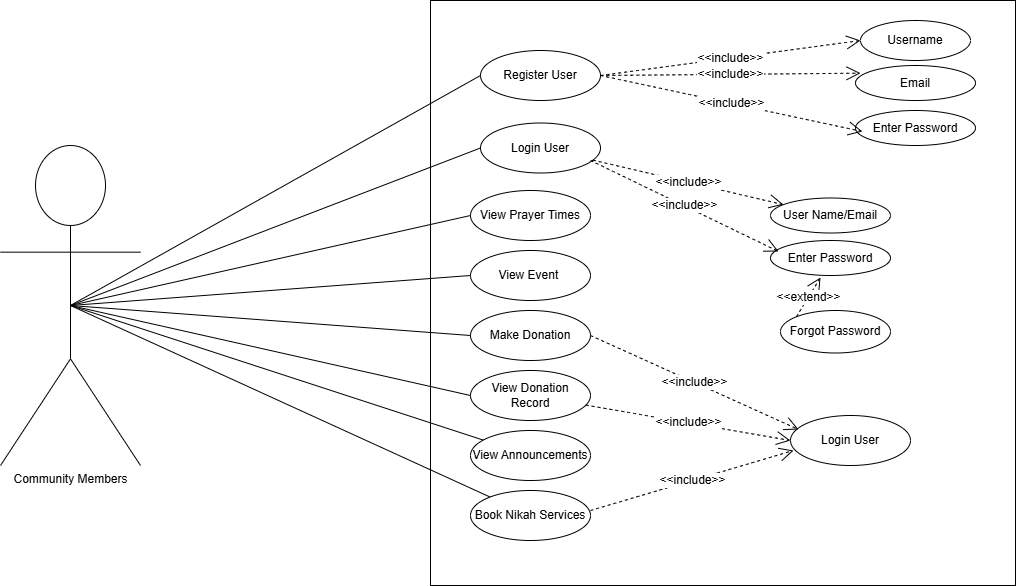

The diagram above was exported from draw.io. Its source (the exported page's mxGraphModel, read from the mxfile embedded in the PNG):
<mxGraphModel dx="1111" dy="525" grid="1" gridSize="10" guides="1" tooltips="1" connect="1" arrows="1" fold="1" page="1" pageScale="1" pageWidth="850" pageHeight="1100" math="0" shadow="0">
  <root>
    <mxCell id="0" />
    <mxCell id="1" parent="0" />
    <mxCell id="xs0uz8PzsRcV0qo_Jm3Y-1" value="Community Members" style="shape=umlActor;verticalLabelPosition=bottom;verticalAlign=top;html=1;outlineConnect=0;" parent="1" vertex="1">
      <mxGeometry x="50" y="175" width="140" height="320" as="geometry" />
    </mxCell>
    <mxCell id="xs0uz8PzsRcV0qo_Jm3Y-2" value="" style="whiteSpace=wrap;html=1;aspect=fixed;" parent="1" vertex="1">
      <mxGeometry x="480" y="30" width="585" height="585" as="geometry" />
    </mxCell>
    <mxCell id="xs0uz8PzsRcV0qo_Jm3Y-3" value="Register User" style="ellipse;whiteSpace=wrap;html=1;" parent="1" vertex="1">
      <mxGeometry x="530" y="80" width="120" height="50" as="geometry" />
    </mxCell>
    <mxCell id="xs0uz8PzsRcV0qo_Jm3Y-6" value="Login User" style="ellipse;whiteSpace=wrap;html=1;" parent="1" vertex="1">
      <mxGeometry x="530" y="152.5" width="120" height="50" as="geometry" />
    </mxCell>
    <mxCell id="xs0uz8PzsRcV0qo_Jm3Y-8" value="View Prayer Times" style="ellipse;whiteSpace=wrap;html=1;" parent="1" vertex="1">
      <mxGeometry x="520" y="220" width="120" height="50" as="geometry" />
    </mxCell>
    <mxCell id="xs0uz8PzsRcV0qo_Jm3Y-10" value="Make Donation" style="ellipse;whiteSpace=wrap;html=1;" parent="1" vertex="1">
      <mxGeometry x="520" y="340" width="120" height="50" as="geometry" />
    </mxCell>
    <mxCell id="xs0uz8PzsRcV0qo_Jm3Y-12" value="View Donation Record" style="ellipse;whiteSpace=wrap;html=1;" parent="1" vertex="1">
      <mxGeometry x="520" y="400" width="120" height="50" as="geometry" />
    </mxCell>
    <mxCell id="xs0uz8PzsRcV0qo_Jm3Y-14" value="View Event&amp;nbsp;" style="ellipse;whiteSpace=wrap;html=1;" parent="1" vertex="1">
      <mxGeometry x="520" y="280" width="120" height="50" as="geometry" />
    </mxCell>
    <mxCell id="xs0uz8PzsRcV0qo_Jm3Y-16" value="View Announcements" style="ellipse;whiteSpace=wrap;html=1;" parent="1" vertex="1">
      <mxGeometry x="520" y="460" width="120" height="50" as="geometry" />
    </mxCell>
    <mxCell id="xs0uz8PzsRcV0qo_Jm3Y-18" value="Book Nikah Services" style="ellipse;whiteSpace=wrap;html=1;" parent="1" vertex="1">
      <mxGeometry x="520" y="520" width="120" height="50" as="geometry" />
    </mxCell>
    <mxCell id="xs0uz8PzsRcV0qo_Jm3Y-20" value="" style="endArrow=none;html=1;rounded=0;entryX=0;entryY=0.5;entryDx=0;entryDy=0;exitX=0.5;exitY=0.5;exitDx=0;exitDy=0;exitPerimeter=0;" parent="1" source="xs0uz8PzsRcV0qo_Jm3Y-1" target="xs0uz8PzsRcV0qo_Jm3Y-3" edge="1">
      <mxGeometry width="50" height="50" relative="1" as="geometry">
        <mxPoint x="400" y="350" as="sourcePoint" />
        <mxPoint x="450" y="300" as="targetPoint" />
      </mxGeometry>
    </mxCell>
    <mxCell id="xs0uz8PzsRcV0qo_Jm3Y-21" value="" style="endArrow=none;html=1;rounded=0;entryX=0;entryY=0.5;entryDx=0;entryDy=0;exitX=0.5;exitY=0.5;exitDx=0;exitDy=0;exitPerimeter=0;" parent="1" source="xs0uz8PzsRcV0qo_Jm3Y-1" target="xs0uz8PzsRcV0qo_Jm3Y-6" edge="1">
      <mxGeometry width="50" height="50" relative="1" as="geometry">
        <mxPoint x="400" y="350" as="sourcePoint" />
        <mxPoint x="450" y="300" as="targetPoint" />
      </mxGeometry>
    </mxCell>
    <mxCell id="xs0uz8PzsRcV0qo_Jm3Y-22" value="" style="endArrow=none;html=1;rounded=0;entryX=0;entryY=0.5;entryDx=0;entryDy=0;exitX=0.5;exitY=0.5;exitDx=0;exitDy=0;exitPerimeter=0;" parent="1" source="xs0uz8PzsRcV0qo_Jm3Y-1" target="xs0uz8PzsRcV0qo_Jm3Y-8" edge="1">
      <mxGeometry width="50" height="50" relative="1" as="geometry">
        <mxPoint x="400" y="350" as="sourcePoint" />
        <mxPoint x="450" y="300" as="targetPoint" />
      </mxGeometry>
    </mxCell>
    <mxCell id="xs0uz8PzsRcV0qo_Jm3Y-23" value="" style="endArrow=none;html=1;rounded=0;entryX=0;entryY=0.5;entryDx=0;entryDy=0;exitX=0.5;exitY=0.5;exitDx=0;exitDy=0;exitPerimeter=0;" parent="1" source="xs0uz8PzsRcV0qo_Jm3Y-1" target="xs0uz8PzsRcV0qo_Jm3Y-10" edge="1">
      <mxGeometry width="50" height="50" relative="1" as="geometry">
        <mxPoint x="400" y="350" as="sourcePoint" />
        <mxPoint x="450" y="300" as="targetPoint" />
      </mxGeometry>
    </mxCell>
    <mxCell id="xs0uz8PzsRcV0qo_Jm3Y-24" value="" style="endArrow=none;html=1;rounded=0;entryX=0;entryY=0.5;entryDx=0;entryDy=0;exitX=0.5;exitY=0.5;exitDx=0;exitDy=0;exitPerimeter=0;" parent="1" source="xs0uz8PzsRcV0qo_Jm3Y-1" target="xs0uz8PzsRcV0qo_Jm3Y-12" edge="1">
      <mxGeometry width="50" height="50" relative="1" as="geometry">
        <mxPoint x="130" y="340" as="sourcePoint" />
        <mxPoint x="440" y="360" as="targetPoint" />
      </mxGeometry>
    </mxCell>
    <mxCell id="xs0uz8PzsRcV0qo_Jm3Y-25" value="" style="endArrow=none;html=1;rounded=0;entryX=0;entryY=0.5;entryDx=0;entryDy=0;" parent="1" target="xs0uz8PzsRcV0qo_Jm3Y-14" edge="1">
      <mxGeometry width="50" height="50" relative="1" as="geometry">
        <mxPoint x="120" y="335" as="sourcePoint" />
        <mxPoint x="400" y="420" as="targetPoint" />
      </mxGeometry>
    </mxCell>
    <mxCell id="xs0uz8PzsRcV0qo_Jm3Y-26" value="" style="endArrow=none;html=1;rounded=0;exitX=0.5;exitY=0.5;exitDx=0;exitDy=0;exitPerimeter=0;" parent="1" source="xs0uz8PzsRcV0qo_Jm3Y-1" target="xs0uz8PzsRcV0qo_Jm3Y-16" edge="1">
      <mxGeometry width="50" height="50" relative="1" as="geometry">
        <mxPoint x="130" y="340" as="sourcePoint" />
        <mxPoint x="380" y="450" as="targetPoint" />
      </mxGeometry>
    </mxCell>
    <mxCell id="xs0uz8PzsRcV0qo_Jm3Y-27" value="" style="endArrow=none;html=1;rounded=0;exitX=0.5;exitY=0.5;exitDx=0;exitDy=0;exitPerimeter=0;" parent="1" source="xs0uz8PzsRcV0qo_Jm3Y-1" target="xs0uz8PzsRcV0qo_Jm3Y-18" edge="1">
      <mxGeometry width="50" height="50" relative="1" as="geometry">
        <mxPoint x="310" y="560" as="sourcePoint" />
        <mxPoint x="360" y="510" as="targetPoint" />
      </mxGeometry>
    </mxCell>
    <mxCell id="gT6APXOBRaJfXa58rB23-2" value="Username" style="ellipse;whiteSpace=wrap;html=1;" vertex="1" parent="1">
      <mxGeometry x="910" y="50" width="110" height="40" as="geometry" />
    </mxCell>
    <mxCell id="gT6APXOBRaJfXa58rB23-4" value="&amp;lt;&amp;lt;include&amp;gt;&amp;gt;" style="endArrow=open;endSize=12;dashed=1;html=1;rounded=0;fontSize=12;curved=1;entryX=0;entryY=0.5;entryDx=0;entryDy=0;exitX=1;exitY=0.5;exitDx=0;exitDy=0;" edge="1" parent="1" source="xs0uz8PzsRcV0qo_Jm3Y-3" target="gT6APXOBRaJfXa58rB23-2">
      <mxGeometry width="160" relative="1" as="geometry">
        <mxPoint x="640" y="124.5" as="sourcePoint" />
        <mxPoint x="800" y="124.5" as="targetPoint" />
      </mxGeometry>
    </mxCell>
    <mxCell id="gT6APXOBRaJfXa58rB23-6" value="Email" style="ellipse;whiteSpace=wrap;html=1;" vertex="1" parent="1">
      <mxGeometry x="905" y="95" width="120" height="35" as="geometry" />
    </mxCell>
    <mxCell id="gT6APXOBRaJfXa58rB23-9" value="&amp;lt;&amp;lt;include&amp;gt;&amp;gt;" style="endArrow=open;endSize=12;dashed=1;html=1;rounded=0;fontSize=12;curved=1;exitX=1;exitY=0.5;exitDx=0;exitDy=0;entryX=0.042;entryY=0.22;entryDx=0;entryDy=0;entryPerimeter=0;" edge="1" parent="1" source="xs0uz8PzsRcV0qo_Jm3Y-3" target="gT6APXOBRaJfXa58rB23-6">
      <mxGeometry width="160" relative="1" as="geometry">
        <mxPoint x="660" y="170" as="sourcePoint" />
        <mxPoint x="820" y="170" as="targetPoint" />
      </mxGeometry>
    </mxCell>
    <mxCell id="gT6APXOBRaJfXa58rB23-10" value="Enter Password" style="ellipse;whiteSpace=wrap;html=1;" vertex="1" parent="1">
      <mxGeometry x="905" y="140" width="120" height="35" as="geometry" />
    </mxCell>
    <mxCell id="gT6APXOBRaJfXa58rB23-12" value="&amp;lt;&amp;lt;include&amp;gt;&amp;gt;" style="endArrow=open;endSize=12;dashed=1;html=1;rounded=0;fontSize=12;curved=1;exitX=1;exitY=0.5;exitDx=0;exitDy=0;entryX=0.058;entryY=0.6;entryDx=0;entryDy=0;entryPerimeter=0;" edge="1" parent="1" source="xs0uz8PzsRcV0qo_Jm3Y-3" target="gT6APXOBRaJfXa58rB23-10">
      <mxGeometry width="160" relative="1" as="geometry">
        <mxPoint x="680" y="170" as="sourcePoint" />
        <mxPoint x="840" y="170" as="targetPoint" />
      </mxGeometry>
    </mxCell>
    <mxCell id="gT6APXOBRaJfXa58rB23-13" value="User Name/Email" style="ellipse;whiteSpace=wrap;html=1;" vertex="1" parent="1">
      <mxGeometry x="820" y="227.5" width="120" height="35" as="geometry" />
    </mxCell>
    <mxCell id="gT6APXOBRaJfXa58rB23-15" style="edgeStyle=none;curved=1;rounded=0;orthogonalLoop=1;jettySize=auto;html=1;exitX=0.5;exitY=1;exitDx=0;exitDy=0;fontSize=12;startSize=8;endSize=8;" edge="1" parent="1" source="xs0uz8PzsRcV0qo_Jm3Y-8" target="xs0uz8PzsRcV0qo_Jm3Y-8">
      <mxGeometry relative="1" as="geometry" />
    </mxCell>
    <mxCell id="gT6APXOBRaJfXa58rB23-16" value="&amp;lt;&amp;lt;include&amp;gt;&amp;gt;" style="endArrow=open;endSize=12;dashed=1;html=1;rounded=0;fontSize=12;curved=1;" edge="1" parent="1" source="xs0uz8PzsRcV0qo_Jm3Y-6" target="gT6APXOBRaJfXa58rB23-13">
      <mxGeometry width="160" relative="1" as="geometry">
        <mxPoint x="660" y="195" as="sourcePoint" />
        <mxPoint x="820" y="195" as="targetPoint" />
      </mxGeometry>
    </mxCell>
    <mxCell id="gT6APXOBRaJfXa58rB23-17" value="Enter Password" style="ellipse;whiteSpace=wrap;html=1;" vertex="1" parent="1">
      <mxGeometry x="820" y="270" width="120" height="35" as="geometry" />
    </mxCell>
    <mxCell id="gT6APXOBRaJfXa58rB23-19" value="&amp;lt;&amp;lt;include&amp;gt;&amp;gt;" style="endArrow=open;endSize=12;dashed=1;html=1;rounded=0;fontSize=12;curved=1;exitX=0.917;exitY=0.75;exitDx=0;exitDy=0;exitPerimeter=0;entryX=0.067;entryY=0.314;entryDx=0;entryDy=0;entryPerimeter=0;" edge="1" parent="1" source="xs0uz8PzsRcV0qo_Jm3Y-6" target="gT6APXOBRaJfXa58rB23-17">
      <mxGeometry width="160" relative="1" as="geometry">
        <mxPoint x="670" y="269" as="sourcePoint" />
        <mxPoint x="830" y="269" as="targetPoint" />
      </mxGeometry>
    </mxCell>
    <mxCell id="gT6APXOBRaJfXa58rB23-20" value="Forgot Password" style="ellipse;whiteSpace=wrap;html=1;" vertex="1" parent="1">
      <mxGeometry x="830" y="340" width="110" height="42.5" as="geometry" />
    </mxCell>
    <mxCell id="gT6APXOBRaJfXa58rB23-22" value="&amp;lt;&amp;lt;extend&amp;gt;&amp;gt;" style="endArrow=open;endSize=12;dashed=1;html=1;rounded=0;fontSize=12;curved=1;entryX=0.417;entryY=1.057;entryDx=0;entryDy=0;entryPerimeter=0;exitX=0;exitY=0;exitDx=0;exitDy=0;" edge="1" parent="1" source="gT6APXOBRaJfXa58rB23-20" target="gT6APXOBRaJfXa58rB23-17">
      <mxGeometry width="160" relative="1" as="geometry">
        <mxPoint x="810" y="308.25" as="sourcePoint" />
        <mxPoint x="970" y="308.25" as="targetPoint" />
      </mxGeometry>
    </mxCell>
    <mxCell id="gT6APXOBRaJfXa58rB23-29" value="Login User" style="ellipse;whiteSpace=wrap;html=1;" vertex="1" parent="1">
      <mxGeometry x="840" y="445" width="120" height="50" as="geometry" />
    </mxCell>
    <mxCell id="gT6APXOBRaJfXa58rB23-31" value="&amp;lt;&amp;lt;include&amp;gt;&amp;gt;" style="endArrow=open;endSize=12;dashed=1;html=1;rounded=0;fontSize=12;curved=1;entryX=0.067;entryY=0.28;entryDx=0;entryDy=0;entryPerimeter=0;exitX=1;exitY=0.5;exitDx=0;exitDy=0;" edge="1" parent="1" source="xs0uz8PzsRcV0qo_Jm3Y-10" target="gT6APXOBRaJfXa58rB23-29">
      <mxGeometry width="160" relative="1" as="geometry">
        <mxPoint x="660" y="460" as="sourcePoint" />
        <mxPoint x="820" y="460" as="targetPoint" />
      </mxGeometry>
    </mxCell>
    <mxCell id="gT6APXOBRaJfXa58rB23-32" value="&amp;lt;&amp;lt;include&amp;gt;&amp;gt;" style="endArrow=open;endSize=12;dashed=1;html=1;rounded=0;fontSize=12;curved=1;entryX=0;entryY=0.5;entryDx=0;entryDy=0;" edge="1" parent="1" source="xs0uz8PzsRcV0qo_Jm3Y-12" target="gT6APXOBRaJfXa58rB23-29">
      <mxGeometry width="160" relative="1" as="geometry">
        <mxPoint x="680" y="480" as="sourcePoint" />
        <mxPoint x="840" y="480" as="targetPoint" />
      </mxGeometry>
    </mxCell>
    <mxCell id="gT6APXOBRaJfXa58rB23-33" value="&amp;lt;&amp;lt;include&amp;gt;&amp;gt;" style="endArrow=open;endSize=12;dashed=1;html=1;rounded=0;fontSize=12;curved=1;entryX=0.025;entryY=0.7;entryDx=0;entryDy=0;entryPerimeter=0;exitX=1;exitY=0.4;exitDx=0;exitDy=0;exitPerimeter=0;" edge="1" parent="1" source="xs0uz8PzsRcV0qo_Jm3Y-18" target="gT6APXOBRaJfXa58rB23-29">
      <mxGeometry width="160" relative="1" as="geometry">
        <mxPoint x="640" y="530" as="sourcePoint" />
        <mxPoint x="810" y="530" as="targetPoint" />
      </mxGeometry>
    </mxCell>
  </root>
</mxGraphModel>